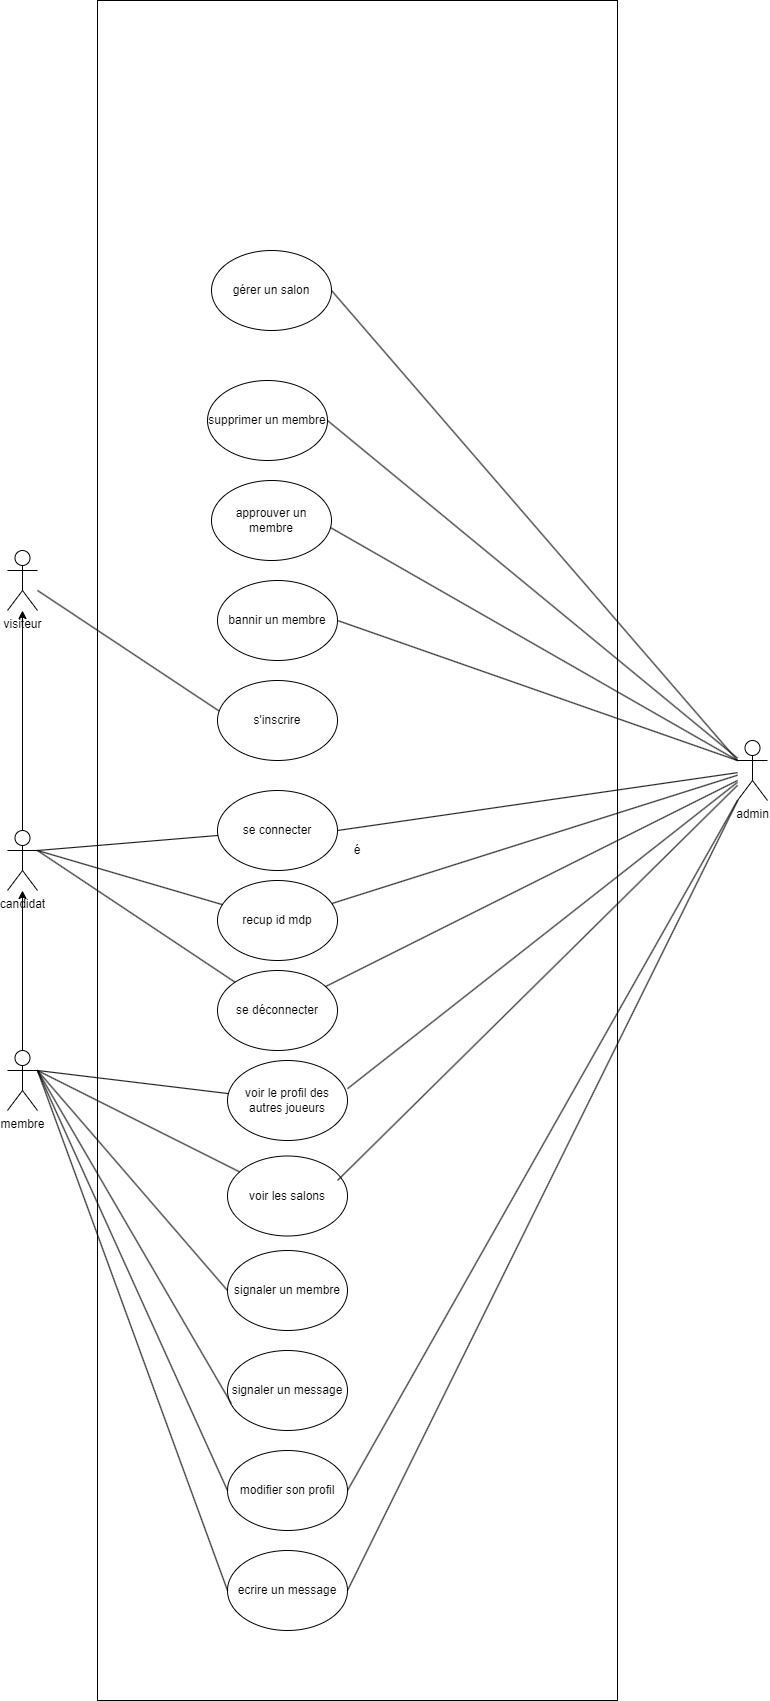

The diagram above was exported from draw.io. Its source (the exported page's mxGraphModel, read from the mxfile embedded in the PNG):
<mxGraphModel dx="2564" dy="3578" grid="1" gridSize="10" guides="1" tooltips="1" connect="1" arrows="1" fold="1" page="1" pageScale="1" pageWidth="827" pageHeight="1169" math="0" shadow="0">
  <root>
    <mxCell id="0" />
    <mxCell id="1" parent="0" />
    <mxCell id="72" value="é" style="rounded=0;whiteSpace=wrap;html=1;movable=1;resizable=1;rotatable=1;deletable=1;editable=1;locked=0;connectable=1;" vertex="1" parent="1">
      <mxGeometry x="300" y="-1820" width="520" height="1700" as="geometry" />
    </mxCell>
    <mxCell id="91" value="" style="edgeStyle=none;html=1;" edge="1" parent="1" source="3" target="52">
      <mxGeometry relative="1" as="geometry" />
    </mxCell>
    <mxCell id="3" value="membre&lt;div&gt;&lt;br&gt;&lt;/div&gt;" style="shape=umlActor;verticalLabelPosition=bottom;verticalAlign=top;html=1;outlineConnect=0;" vertex="1" parent="1">
      <mxGeometry x="210" y="-770" width="30" height="60" as="geometry" />
    </mxCell>
    <mxCell id="21" value="visiteur" style="shape=umlActor;verticalLabelPosition=bottom;verticalAlign=top;html=1;outlineConnect=0;" vertex="1" parent="1">
      <mxGeometry x="210" y="-1270" width="30" height="60" as="geometry" />
    </mxCell>
    <mxCell id="24" value="" style="endArrow=none;html=1;rounded=0;exitX=0.045;exitY=0.413;exitDx=0;exitDy=0;exitPerimeter=0;" edge="1" parent="1" source="59" target="21">
      <mxGeometry width="50" height="50" relative="1" as="geometry">
        <mxPoint x="414" y="-560" as="sourcePoint" />
        <mxPoint x="370" y="-310" as="targetPoint" />
      </mxGeometry>
    </mxCell>
    <mxCell id="47" value="admin" style="shape=umlActor;verticalLabelPosition=bottom;verticalAlign=top;html=1;outlineConnect=0;" vertex="1" parent="1">
      <mxGeometry x="940" y="-1080" width="30" height="60" as="geometry" />
    </mxCell>
    <mxCell id="94" value="" style="edgeStyle=none;html=1;" edge="1" parent="1" source="52" target="21">
      <mxGeometry relative="1" as="geometry" />
    </mxCell>
    <mxCell id="52" value="candidat" style="shape=umlActor;verticalLabelPosition=bottom;verticalAlign=top;html=1;outlineConnect=0;" vertex="1" parent="1">
      <mxGeometry x="210" y="-990" width="30" height="60" as="geometry" />
    </mxCell>
    <mxCell id="55" value="&lt;span style=&quot;color: rgb(0, 0, 0);&quot;&gt;se connecter&lt;/span&gt;" style="ellipse;whiteSpace=wrap;html=1;" vertex="1" parent="1">
      <mxGeometry x="420" y="-1030" width="120" height="80" as="geometry" />
    </mxCell>
    <mxCell id="56" value="&lt;span style=&quot;color: rgb(0, 0, 0);&quot;&gt;se déconnecter&lt;/span&gt;" style="ellipse;whiteSpace=wrap;html=1;" vertex="1" parent="1">
      <mxGeometry x="420" y="-850" width="120" height="80" as="geometry" />
    </mxCell>
    <mxCell id="57" value="&lt;span style=&quot;color: rgb(0, 0, 0);&quot;&gt;recup id mdp&lt;/span&gt;" style="ellipse;whiteSpace=wrap;html=1;" vertex="1" parent="1">
      <mxGeometry x="420" y="-940" width="120" height="80" as="geometry" />
    </mxCell>
    <mxCell id="59" value="&lt;span style=&quot;color: rgb(0, 0, 0);&quot;&gt;s'inscrire&lt;/span&gt;" style="ellipse;whiteSpace=wrap;html=1;" vertex="1" parent="1">
      <mxGeometry x="420" y="-1140" width="120" height="80" as="geometry" />
    </mxCell>
    <mxCell id="60" value="&lt;span style=&quot;color: rgb(0, 0, 0);&quot;&gt;voir les salons&lt;/span&gt;" style="ellipse;whiteSpace=wrap;html=1;" vertex="1" parent="1">
      <mxGeometry x="430" y="-664.5" width="120" height="80" as="geometry" />
    </mxCell>
    <mxCell id="65" value="ecrire un message" style="ellipse;whiteSpace=wrap;html=1;" vertex="1" parent="1">
      <mxGeometry x="430" y="-270" width="120" height="80" as="geometry" />
    </mxCell>
    <mxCell id="66" value="modifier son profil" style="ellipse;whiteSpace=wrap;html=1;" vertex="1" parent="1">
      <mxGeometry x="430" y="-370" width="120" height="80" as="geometry" />
    </mxCell>
    <mxCell id="67" value="voir le profil des autres joueurs" style="ellipse;whiteSpace=wrap;html=1;" vertex="1" parent="1">
      <mxGeometry x="430" y="-760" width="120" height="80" as="geometry" />
    </mxCell>
    <mxCell id="68" value="bannir un membre" style="ellipse;whiteSpace=wrap;html=1;" vertex="1" parent="1">
      <mxGeometry x="420" y="-1240" width="120" height="80" as="geometry" />
    </mxCell>
    <mxCell id="69" value="supprimer un membre" style="ellipse;whiteSpace=wrap;html=1;" vertex="1" parent="1">
      <mxGeometry x="410" y="-1440" width="120" height="80" as="geometry" />
    </mxCell>
    <mxCell id="70" value="approuver un membre" style="ellipse;whiteSpace=wrap;html=1;" vertex="1" parent="1">
      <mxGeometry x="414" y="-1340" width="120" height="80" as="geometry" />
    </mxCell>
    <mxCell id="76" value="" style="endArrow=none;html=1;exitX=1;exitY=0.5;exitDx=0;exitDy=0;" edge="1" parent="1" source="69" target="47">
      <mxGeometry width="50" height="50" relative="1" as="geometry">
        <mxPoint x="700" y="-1270" as="sourcePoint" />
        <mxPoint x="750" y="-1320" as="targetPoint" />
      </mxGeometry>
    </mxCell>
    <mxCell id="77" value="" style="endArrow=none;html=1;entryX=0;entryY=0.3333333333333333;entryDx=0;entryDy=0;entryPerimeter=0;exitX=0.991;exitY=0.588;exitDx=0;exitDy=0;exitPerimeter=0;" edge="1" parent="1" source="70" target="47">
      <mxGeometry width="50" height="50" relative="1" as="geometry">
        <mxPoint x="700" y="-1169" as="sourcePoint" />
        <mxPoint x="750" y="-1219" as="targetPoint" />
      </mxGeometry>
    </mxCell>
    <mxCell id="78" value="" style="endArrow=none;html=1;entryX=0;entryY=0.3333333333333333;entryDx=0;entryDy=0;entryPerimeter=0;exitX=1;exitY=0.5;exitDx=0;exitDy=0;" edge="1" parent="1" source="68" target="47">
      <mxGeometry width="50" height="50" relative="1" as="geometry">
        <mxPoint x="710" y="-1080" as="sourcePoint" />
        <mxPoint x="760" y="-1130" as="targetPoint" />
      </mxGeometry>
    </mxCell>
    <mxCell id="79" value="" style="endArrow=none;html=1;exitX=1;exitY=0.5;exitDx=0;exitDy=0;" edge="1" parent="1" source="55" target="47">
      <mxGeometry width="50" height="50" relative="1" as="geometry">
        <mxPoint x="534" y="-910" as="sourcePoint" />
        <mxPoint x="584" y="-960" as="targetPoint" />
      </mxGeometry>
    </mxCell>
    <mxCell id="80" value="signaler un membre" style="ellipse;whiteSpace=wrap;html=1;" vertex="1" parent="1">
      <mxGeometry x="430" y="-570" width="120" height="80" as="geometry" />
    </mxCell>
    <mxCell id="81" value="signaler un message" style="ellipse;whiteSpace=wrap;html=1;" vertex="1" parent="1">
      <mxGeometry x="430" y="-470" width="120" height="80" as="geometry" />
    </mxCell>
    <mxCell id="84" value="" style="endArrow=none;html=1;" edge="1" parent="1" target="47">
      <mxGeometry width="50" height="50" relative="1" as="geometry">
        <mxPoint x="550" y="-731.81" as="sourcePoint" />
        <mxPoint x="950" y="-780.0027710843374" as="targetPoint" />
      </mxGeometry>
    </mxCell>
    <mxCell id="85" value="" style="endArrow=none;html=1;" edge="1" parent="1" source="57" target="47">
      <mxGeometry width="50" height="50" relative="1" as="geometry">
        <mxPoint x="534" y="-820" as="sourcePoint" />
        <mxPoint x="584" y="-870" as="targetPoint" />
      </mxGeometry>
    </mxCell>
    <mxCell id="86" value="" style="endArrow=none;html=1;" edge="1" parent="1" source="56">
      <mxGeometry width="50" height="50" relative="1" as="geometry">
        <mxPoint x="534" y="-735" as="sourcePoint" />
        <mxPoint x="940" y="-1040" as="targetPoint" />
      </mxGeometry>
    </mxCell>
    <mxCell id="87" value="" style="endArrow=none;html=1;" edge="1" parent="1" target="47">
      <mxGeometry width="50" height="50" relative="1" as="geometry">
        <mxPoint x="540" y="-640" as="sourcePoint" />
        <mxPoint x="590" y="-690" as="targetPoint" />
      </mxGeometry>
    </mxCell>
    <mxCell id="96" value="" style="endArrow=none;html=1;" edge="1" parent="1" target="57">
      <mxGeometry width="50" height="50" relative="1" as="geometry">
        <mxPoint x="240" y="-970" as="sourcePoint" />
        <mxPoint x="414" y="-820" as="targetPoint" />
      </mxGeometry>
    </mxCell>
    <mxCell id="97" value="" style="endArrow=none;html=1;exitX=1;exitY=0.3333333333333333;exitDx=0;exitDy=0;exitPerimeter=0;" edge="1" parent="1" source="52" target="56">
      <mxGeometry width="50" height="50" relative="1" as="geometry">
        <mxPoint x="364" y="-680" as="sourcePoint" />
        <mxPoint x="414" y="-730" as="targetPoint" />
      </mxGeometry>
    </mxCell>
    <mxCell id="99" value="" style="endArrow=none;html=1;" edge="1" parent="1" target="55">
      <mxGeometry width="50" height="50" relative="1" as="geometry">
        <mxPoint x="240" y="-970" as="sourcePoint" />
        <mxPoint x="290" y="-1020" as="targetPoint" />
      </mxGeometry>
    </mxCell>
    <mxCell id="100" value="" style="endArrow=none;html=1;" edge="1" parent="1" target="60">
      <mxGeometry width="50" height="50" relative="1" as="geometry">
        <mxPoint x="240" y="-750" as="sourcePoint" />
        <mxPoint x="290" y="-800" as="targetPoint" />
      </mxGeometry>
    </mxCell>
    <mxCell id="101" value="" style="endArrow=none;html=1;entryX=0;entryY=0.5;entryDx=0;entryDy=0;" edge="1" parent="1" target="80">
      <mxGeometry width="50" height="50" relative="1" as="geometry">
        <mxPoint x="240" y="-750" as="sourcePoint" />
        <mxPoint x="290" y="-800" as="targetPoint" />
      </mxGeometry>
    </mxCell>
    <mxCell id="102" value="" style="endArrow=none;html=1;entryX=0.032;entryY=0.664;entryDx=0;entryDy=0;entryPerimeter=0;" edge="1" parent="1" target="81">
      <mxGeometry width="50" height="50" relative="1" as="geometry">
        <mxPoint x="240" y="-750" as="sourcePoint" />
        <mxPoint x="290" y="-800" as="targetPoint" />
      </mxGeometry>
    </mxCell>
    <mxCell id="103" value="" style="endArrow=none;html=1;entryX=0;entryY=0.5;entryDx=0;entryDy=0;" edge="1" parent="1" target="66">
      <mxGeometry width="50" height="50" relative="1" as="geometry">
        <mxPoint x="240" y="-750" as="sourcePoint" />
        <mxPoint x="420" y="-330" as="targetPoint" />
      </mxGeometry>
    </mxCell>
    <mxCell id="104" value="" style="endArrow=none;html=1;entryX=0;entryY=0.5;entryDx=0;entryDy=0;" edge="1" parent="1" target="65">
      <mxGeometry width="50" height="50" relative="1" as="geometry">
        <mxPoint x="240" y="-750" as="sourcePoint" />
        <mxPoint x="290" y="-800" as="targetPoint" />
      </mxGeometry>
    </mxCell>
    <mxCell id="108" value="gérer un salon" style="ellipse;whiteSpace=wrap;html=1;" vertex="1" parent="1">
      <mxGeometry x="414" y="-1570" width="120" height="80" as="geometry" />
    </mxCell>
    <mxCell id="109" value="" style="endArrow=none;html=1;entryX=0;entryY=0.3333333333333333;entryDx=0;entryDy=0;entryPerimeter=0;exitX=1;exitY=0.5;exitDx=0;exitDy=0;" edge="1" parent="1" source="108" target="47">
      <mxGeometry width="50" height="50" relative="1" as="geometry">
        <mxPoint x="540" y="-1703" as="sourcePoint" />
        <mxPoint x="590" y="-1753" as="targetPoint" />
      </mxGeometry>
    </mxCell>
    <mxCell id="111" value="" style="endArrow=none;html=1;" edge="1" parent="1" target="67">
      <mxGeometry width="50" height="50" relative="1" as="geometry">
        <mxPoint x="240" y="-750" as="sourcePoint" />
        <mxPoint x="290" y="-800" as="targetPoint" />
      </mxGeometry>
    </mxCell>
    <mxCell id="113" value="" style="endArrow=none;html=1;entryX=0;entryY=1;entryDx=0;entryDy=0;entryPerimeter=0;exitX=1;exitY=0.5;exitDx=0;exitDy=0;" edge="1" parent="1" source="66" target="47">
      <mxGeometry width="50" height="50" relative="1" as="geometry">
        <mxPoint x="560" y="-320" as="sourcePoint" />
        <mxPoint x="660" y="-660" as="targetPoint" />
      </mxGeometry>
    </mxCell>
    <mxCell id="114" value="" style="endArrow=none;html=1;entryX=1;entryY=0.5;entryDx=0;entryDy=0;" edge="1" parent="1" source="47" target="65">
      <mxGeometry width="50" height="50" relative="1" as="geometry">
        <mxPoint x="610" y="-610" as="sourcePoint" />
        <mxPoint x="960" y="-540" as="targetPoint" />
      </mxGeometry>
    </mxCell>
  </root>
</mxGraphModel>